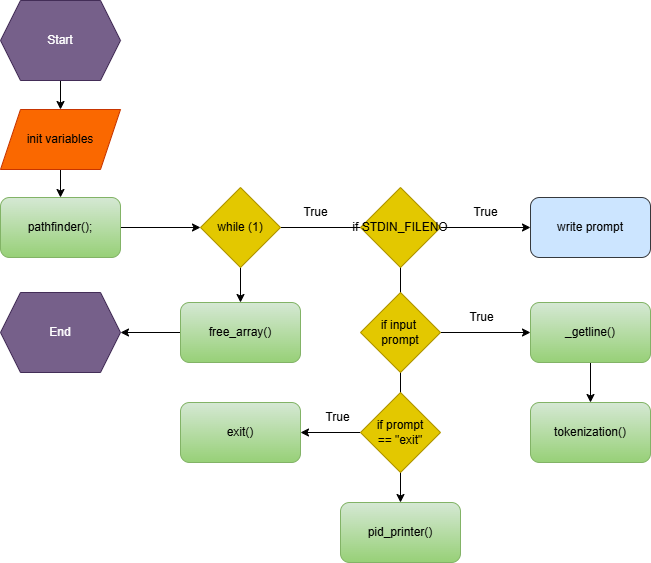

The diagram above was exported from draw.io. Its source (the exported page's mxGraphModel, read from the mxfile embedded in the PNG):
<mxGraphModel dx="1206" dy="483" grid="0" gridSize="10" guides="1" tooltips="1" connect="1" arrows="1" fold="1" page="1" pageScale="1" pageWidth="850" pageHeight="1100" math="0" shadow="0">
  <root>
    <mxCell id="0" />
    <mxCell id="1" parent="0" />
    <mxCell id="m3L31nJ8NQ2rUjcMoTzk-8" style="edgeStyle=orthogonalEdgeStyle;rounded=0;orthogonalLoop=1;jettySize=auto;html=1;exitX=1;exitY=0.5;exitDx=0;exitDy=0;entryX=0.5;entryY=0;entryDx=0;entryDy=0;" parent="1" source="m3L31nJ8NQ2rUjcMoTzk-61" target="m3L31nJ8NQ2rUjcMoTzk-71" edge="1">
      <mxGeometry relative="1" as="geometry">
        <mxPoint x="600" y="950" as="targetPoint" />
        <mxPoint x="340" y="290" as="sourcePoint" />
      </mxGeometry>
    </mxCell>
    <mxCell id="m3L31nJ8NQ2rUjcMoTzk-11" style="edgeStyle=orthogonalEdgeStyle;rounded=0;orthogonalLoop=1;jettySize=auto;html=1;exitX=1;exitY=0.5;exitDx=0;exitDy=0;entryX=0;entryY=0.5;entryDx=0;entryDy=0;" parent="1" source="m3L31nJ8NQ2rUjcMoTzk-62" target="m3L31nJ8NQ2rUjcMoTzk-65" edge="1">
      <mxGeometry relative="1" as="geometry">
        <mxPoint x="760" y="320" as="targetPoint" />
        <mxPoint x="520" y="325" as="sourcePoint" />
      </mxGeometry>
    </mxCell>
    <mxCell id="_BU_0uewDUc-QtPTdl2h-2" style="edgeStyle=orthogonalEdgeStyle;rounded=0;orthogonalLoop=1;jettySize=auto;html=1;exitX=0.5;exitY=1;exitDx=0;exitDy=0;entryX=0.5;entryY=0;entryDx=0;entryDy=0;" edge="1" parent="1" source="m3L31nJ8NQ2rUjcMoTzk-58" target="m3L31nJ8NQ2rUjcMoTzk-60">
      <mxGeometry relative="1" as="geometry" />
    </mxCell>
    <mxCell id="m3L31nJ8NQ2rUjcMoTzk-58" value="&lt;div style=&quot;text-wrap-mode: nowrap;&quot;&gt;init variables&lt;/div&gt;" style="shape=parallelogram;perimeter=parallelogramPerimeter;whiteSpace=wrap;html=1;fixedSize=1;fillColor=#fa6800;fontColor=#000000;strokeColor=#C73500;" parent="1" vertex="1">
      <mxGeometry x="110" y="192" width="120" height="60" as="geometry" />
    </mxCell>
    <mxCell id="_BU_0uewDUc-QtPTdl2h-4" style="edgeStyle=orthogonalEdgeStyle;rounded=0;orthogonalLoop=1;jettySize=auto;html=1;entryX=0.5;entryY=0;entryDx=0;entryDy=0;" edge="1" parent="1" source="m3L31nJ8NQ2rUjcMoTzk-59" target="m3L31nJ8NQ2rUjcMoTzk-58">
      <mxGeometry relative="1" as="geometry" />
    </mxCell>
    <mxCell id="m3L31nJ8NQ2rUjcMoTzk-59" value="Start" style="shape=hexagon;perimeter=hexagonPerimeter2;whiteSpace=wrap;html=1;fixedSize=1;fillColor=#76608a;fontColor=#ffffff;strokeColor=#432D57;" parent="1" vertex="1">
      <mxGeometry x="110" y="83" width="120" height="80" as="geometry" />
    </mxCell>
    <mxCell id="_BU_0uewDUc-QtPTdl2h-3" style="edgeStyle=orthogonalEdgeStyle;rounded=0;orthogonalLoop=1;jettySize=auto;html=1;exitX=1;exitY=0.5;exitDx=0;exitDy=0;entryX=0;entryY=0.5;entryDx=0;entryDy=0;" edge="1" parent="1" source="m3L31nJ8NQ2rUjcMoTzk-60" target="m3L31nJ8NQ2rUjcMoTzk-61">
      <mxGeometry relative="1" as="geometry" />
    </mxCell>
    <mxCell id="m3L31nJ8NQ2rUjcMoTzk-60" value="&lt;span style=&quot;text-wrap-mode: nowrap;&quot;&gt;pathfinder();&lt;/span&gt;" style="rounded=1;whiteSpace=wrap;html=1;fillColor=#d5e8d4;gradientColor=#97d077;strokeColor=#82b366;" parent="1" vertex="1">
      <mxGeometry x="110" y="280" width="120" height="60" as="geometry" />
    </mxCell>
    <mxCell id="m3L31nJ8NQ2rUjcMoTzk-75" style="edgeStyle=orthogonalEdgeStyle;rounded=0;orthogonalLoop=1;jettySize=auto;html=1;exitX=0.5;exitY=1;exitDx=0;exitDy=0;entryX=0.5;entryY=0;entryDx=0;entryDy=0;" parent="1" source="m3L31nJ8NQ2rUjcMoTzk-61" target="m3L31nJ8NQ2rUjcMoTzk-72" edge="1">
      <mxGeometry relative="1" as="geometry" />
    </mxCell>
    <mxCell id="m3L31nJ8NQ2rUjcMoTzk-61" value="&lt;span style=&quot;text-wrap-mode: nowrap;&quot;&gt;while (1)&lt;/span&gt;" style="rhombus;whiteSpace=wrap;html=1;fillColor=#e3c800;strokeColor=#B09500;fontColor=#000000;" parent="1" vertex="1">
      <mxGeometry x="310" y="270" width="80" height="80" as="geometry" />
    </mxCell>
    <mxCell id="m3L31nJ8NQ2rUjcMoTzk-62" value="&lt;span style=&quot;text-wrap-mode: nowrap;&quot;&gt;if STDIN_FILENO&lt;/span&gt;" style="rhombus;whiteSpace=wrap;html=1;fillColor=#e3c800;strokeColor=#B09500;fontColor=#000000;" parent="1" vertex="1">
      <mxGeometry x="470" y="270" width="80" height="80" as="geometry" />
    </mxCell>
    <mxCell id="m3L31nJ8NQ2rUjcMoTzk-65" value="&lt;span style=&quot;text-wrap-mode: nowrap;&quot;&gt;write prompt&lt;/span&gt;" style="rounded=1;whiteSpace=wrap;html=1;fillColor=#cce5ff;strokeColor=#36393d;" parent="1" vertex="1">
      <mxGeometry x="640" y="280" width="120" height="60" as="geometry" />
    </mxCell>
    <mxCell id="ZrbsdFLQz2L4O84T9VJW-2" style="edgeStyle=orthogonalEdgeStyle;rounded=0;orthogonalLoop=1;jettySize=auto;html=1;exitX=0.5;exitY=1;exitDx=0;exitDy=0;entryX=0.5;entryY=0;entryDx=0;entryDy=0;" parent="1" source="m3L31nJ8NQ2rUjcMoTzk-66" target="s0sOdSUhxH2nk1zaYJKF-3" edge="1">
      <mxGeometry relative="1" as="geometry" />
    </mxCell>
    <mxCell id="m3L31nJ8NQ2rUjcMoTzk-66" value="_getline()" style="rounded=1;whiteSpace=wrap;html=1;fillColor=#d5e8d4;strokeColor=#82b366;gradientColor=#97d077;" parent="1" vertex="1">
      <mxGeometry x="640" y="385" width="120" height="60" as="geometry" />
    </mxCell>
    <mxCell id="m3L31nJ8NQ2rUjcMoTzk-70" value="exit()" style="rounded=1;whiteSpace=wrap;html=1;fillColor=#d5e8d4;strokeColor=#82b366;gradientColor=#97d077;" parent="1" vertex="1">
      <mxGeometry x="290" y="485" width="120" height="60" as="geometry" />
    </mxCell>
    <mxCell id="m3L31nJ8NQ2rUjcMoTzk-71" value="pid_printer()" style="rounded=1;whiteSpace=wrap;html=1;fillColor=#d5e8d4;strokeColor=#82b366;gradientColor=#97d077;" parent="1" vertex="1">
      <mxGeometry x="450" y="585" width="120" height="60" as="geometry" />
    </mxCell>
    <mxCell id="m3L31nJ8NQ2rUjcMoTzk-78" style="edgeStyle=orthogonalEdgeStyle;rounded=0;orthogonalLoop=1;jettySize=auto;html=1;exitX=0;exitY=0.5;exitDx=0;exitDy=0;entryX=1;entryY=0.5;entryDx=0;entryDy=0;" parent="1" source="m3L31nJ8NQ2rUjcMoTzk-72" target="m3L31nJ8NQ2rUjcMoTzk-73" edge="1">
      <mxGeometry relative="1" as="geometry" />
    </mxCell>
    <mxCell id="m3L31nJ8NQ2rUjcMoTzk-72" value="free_array()" style="rounded=1;whiteSpace=wrap;html=1;fillColor=#d5e8d4;strokeColor=#82b366;gradientColor=#97d077;" parent="1" vertex="1">
      <mxGeometry x="290" y="385" width="120" height="60" as="geometry" />
    </mxCell>
    <mxCell id="m3L31nJ8NQ2rUjcMoTzk-73" value="End" style="shape=hexagon;perimeter=hexagonPerimeter2;whiteSpace=wrap;html=1;fixedSize=1;fillColor=#76608a;fontColor=#ffffff;strokeColor=#432D57;" parent="1" vertex="1">
      <mxGeometry x="110" y="375" width="120" height="80" as="geometry" />
    </mxCell>
    <mxCell id="m3L31nJ8NQ2rUjcMoTzk-76" value="True" style="text;html=1;align=center;verticalAlign=middle;resizable=0;points=[];autosize=1;strokeColor=none;fillColor=none;" parent="1" vertex="1">
      <mxGeometry x="400" y="280" width="50" height="30" as="geometry" />
    </mxCell>
    <mxCell id="m3L31nJ8NQ2rUjcMoTzk-77" value="True" style="text;html=1;align=center;verticalAlign=middle;resizable=0;points=[];autosize=1;strokeColor=none;fillColor=none;" parent="1" vertex="1">
      <mxGeometry x="570" y="280" width="50" height="30" as="geometry" />
    </mxCell>
    <mxCell id="tzpTLk31SxdY269370Y1-3" style="edgeStyle=orthogonalEdgeStyle;rounded=0;orthogonalLoop=1;jettySize=auto;html=1;exitX=1;exitY=0.5;exitDx=0;exitDy=0;entryX=0;entryY=0.5;entryDx=0;entryDy=0;" parent="1" source="tzpTLk31SxdY269370Y1-1" target="m3L31nJ8NQ2rUjcMoTzk-66" edge="1">
      <mxGeometry relative="1" as="geometry" />
    </mxCell>
    <mxCell id="tzpTLk31SxdY269370Y1-1" value="&lt;span style=&quot;text-wrap-mode: nowrap;&quot;&gt;if input&amp;nbsp;&lt;/span&gt;&lt;div&gt;&lt;span style=&quot;text-wrap-mode: nowrap;&quot;&gt;prompt&lt;/span&gt;&lt;/div&gt;" style="rhombus;whiteSpace=wrap;html=1;fillColor=#e3c800;strokeColor=#B09500;fontColor=#000000;" parent="1" vertex="1">
      <mxGeometry x="470" y="375" width="80" height="80" as="geometry" />
    </mxCell>
    <mxCell id="ZrbsdFLQz2L4O84T9VJW-1" style="edgeStyle=orthogonalEdgeStyle;rounded=0;orthogonalLoop=1;jettySize=auto;html=1;exitX=0;exitY=0.5;exitDx=0;exitDy=0;entryX=1;entryY=0.5;entryDx=0;entryDy=0;" parent="1" source="tzpTLk31SxdY269370Y1-4" target="m3L31nJ8NQ2rUjcMoTzk-70" edge="1">
      <mxGeometry relative="1" as="geometry" />
    </mxCell>
    <mxCell id="tzpTLk31SxdY269370Y1-4" value="&lt;span style=&quot;text-wrap-mode: nowrap;&quot;&gt;if prompt&lt;/span&gt;&lt;div&gt;&lt;span style=&quot;text-wrap-mode: nowrap;&quot;&gt;== &quot;exit&quot;&lt;/span&gt;&lt;/div&gt;" style="rhombus;whiteSpace=wrap;html=1;fillColor=#e3c800;strokeColor=#B09500;fontColor=#000000;" parent="1" vertex="1">
      <mxGeometry x="470" y="475" width="80" height="80" as="geometry" />
    </mxCell>
    <mxCell id="s0sOdSUhxH2nk1zaYJKF-3" value="tokenization()" style="rounded=1;whiteSpace=wrap;html=1;fillColor=#d5e8d4;strokeColor=#82b366;gradientColor=#97d077;" parent="1" vertex="1">
      <mxGeometry x="640" y="485" width="120" height="60" as="geometry" />
    </mxCell>
    <mxCell id="ZrbsdFLQz2L4O84T9VJW-3" value="True" style="text;html=1;align=center;verticalAlign=middle;resizable=0;points=[];autosize=1;strokeColor=none;fillColor=none;" parent="1" vertex="1">
      <mxGeometry x="566" y="385" width="50" height="30" as="geometry" />
    </mxCell>
    <mxCell id="ZrbsdFLQz2L4O84T9VJW-4" value="True" style="text;html=1;align=center;verticalAlign=middle;resizable=0;points=[];autosize=1;strokeColor=none;fillColor=none;" parent="1" vertex="1">
      <mxGeometry x="422" y="485" width="50" height="30" as="geometry" />
    </mxCell>
  </root>
</mxGraphModel>